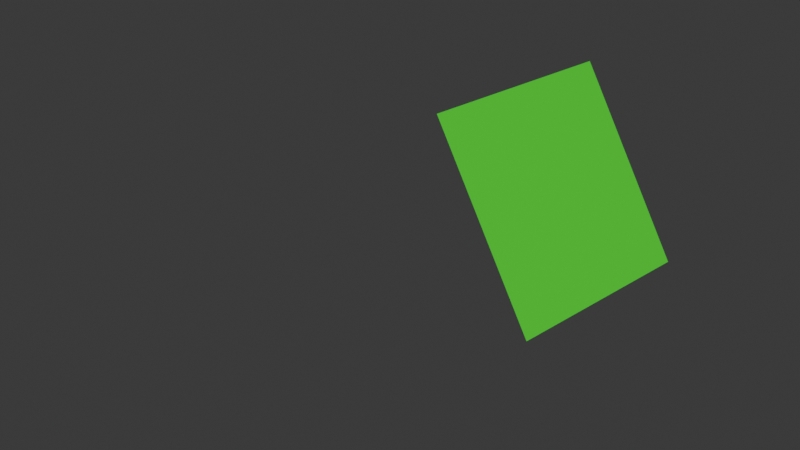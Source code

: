 # Source: script.blend  (saved by Blender 4.3.34; exported with 4.5.12 LTS)
import bpy
from mathutils import Matrix  # noqa: F401  (used for matrix-valued properties, if any)

bpy.ops.wm.read_factory_settings(use_empty=True)
scene = bpy.context.scene
scene.name = 'Scene'

# ---- collections
col_collection = bpy.data.collections.new('Collection'); scene.collection.children.link(col_collection)

# ---- materials (node trees are filled in below, after node groups)
mat_base = bpy.data.materials.new('base')
mat_base.alpha_threshold = 0.0
mat_base.roughness = 0.5
mat_base.line_color = (0.0, 0.0, 0.0, 1.0)
mat_red = bpy.data.materials.new('red')
mat_blue = bpy.data.materials.new('blue')
mat_yellow = bpy.data.materials.new('yellow')
mat_black = bpy.data.materials.new('black')
mat_magenta = bpy.data.materials.new('magenta')

# ---- material node trees
mat_base.use_nodes = True; mat_base.node_tree.nodes.clear()
_N = mat_base.node_tree.nodes; _L = mat_base.node_tree.links
n0 = _N.new('ShaderNodeOutputMaterial'); n0.name = 'Material Output'; n0.location = (300, 300)
n1 = _N.new('ShaderNodeBsdfPrincipled'); n1.name = 'Principled BSDF'; n1.location = (10, 300)
n1.inputs[0].default_value = (0.03024, 0.8005, 0.01562, 1.0)
n1.inputs[3].default_value = 1.45
_L.new(n1.outputs[0], n0.inputs[0])
n0.is_active_output = True
mat_red.use_nodes = True; mat_red.node_tree.nodes.clear()
_N = mat_red.node_tree.nodes; _L = mat_red.node_tree.links
n0 = _N.new('ShaderNodeBsdfPrincipled'); n0.name = 'Principled BSDF'; n0.location = (10, 300)
n0.inputs[0].default_value = (0.8004, 0.0, 0.001218, 1.0)
n1 = _N.new('ShaderNodeOutputMaterial'); n1.name = 'Material Output'; n1.location = (300, 300)
_L.new(n0.outputs[0], n1.inputs[0])
n1.is_active_output = True
mat_blue.use_nodes = True; mat_blue.node_tree.nodes.clear()
_N = mat_blue.node_tree.nodes; _L = mat_blue.node_tree.links
n0 = _N.new('ShaderNodeBsdfPrincipled'); n0.name = 'Principled BSDF'; n0.location = (10, 300)
n0.inputs[0].default_value = (0.01788, 0.1192, 0.8005, 1.0)
n1 = _N.new('ShaderNodeOutputMaterial'); n1.name = 'Material Output'; n1.location = (300, 300)
_L.new(n0.outputs[0], n1.inputs[0])
n1.is_active_output = True
mat_yellow.use_nodes = True; mat_yellow.node_tree.nodes.clear()
_N = mat_yellow.node_tree.nodes; _L = mat_yellow.node_tree.links
n0 = _N.new('ShaderNodeBsdfPrincipled'); n0.name = 'Principled BSDF'; n0.location = (10, 300)
n0.inputs[0].default_value = (0.8004, 0.6518, 0.039, 1.0)
n1 = _N.new('ShaderNodeOutputMaterial'); n1.name = 'Material Output'; n1.location = (300, 300)
_L.new(n0.outputs[0], n1.inputs[0])
n1.is_active_output = True
mat_black.use_nodes = True; mat_black.node_tree.nodes.clear()
_N = mat_black.node_tree.nodes; _L = mat_black.node_tree.links
n0 = _N.new('ShaderNodeBsdfPrincipled'); n0.name = 'Principled BSDF'; n0.location = (10, 300)
n0.inputs[0].default_value = (0.0, 0.0, 0.0, 1.0)
n1 = _N.new('ShaderNodeOutputMaterial'); n1.name = 'Material Output'; n1.location = (300, 300)
_L.new(n0.outputs[0], n1.inputs[0])
n1.is_active_output = True
mat_magenta.use_nodes = True; mat_magenta.node_tree.nodes.clear()
_N = mat_magenta.node_tree.nodes; _L = mat_magenta.node_tree.links
n0 = _N.new('ShaderNodeBsdfPrincipled'); n0.name = 'Principled BSDF'; n0.location = (10, 300)
n0.inputs[0].default_value = (1.0, 0.0, 0.4875, 1.0)
n1 = _N.new('ShaderNodeOutputMaterial'); n1.name = 'Material Output'; n1.location = (300, 300)
_L.new(n0.outputs[0], n1.inputs[0])
n1.is_active_output = True

# ---- world
world_world = bpy.data.worlds.new('World'); scene.world = world_world
world_world.use_nodes = True; world_world.node_tree.nodes.clear()
_N = world_world.node_tree.nodes; _L = world_world.node_tree.links
n0 = _N.new('ShaderNodeOutputWorld'); n0.name = 'World Output'; n0.location = (300, 300)
n1 = _N.new('ShaderNodeBackground'); n1.name = 'Background'; n1.location = (10, 300)
n1.inputs[0].default_value = (0.05088, 0.05088, 0.05088, 1.0)
_L.new(n1.outputs[0], n0.inputs[0])
n0.is_active_output = True
world_world.color = (0.05088, 0.05088, 0.05088)
world_world.sun_shadow_jitter_overblur = 0.0

# ---- cameras
cam_camera = bpy.data.cameras.new('Camera')
cam_camera.ortho_scale = 7.314

# ---- meshes
me_cube = bpy.data.meshes.new('Cube')
me_cube.from_pydata([(1.0, 1.0, 1.0), (1.0, 1.0, -1.0), (1.0, -1.0, 1.0), (1.0, -1.0, -1.0), (-1.0, 1.0, 1.0), (-1.0, 1.0, -1.0), (-1.0, -1.0, 1.0), (-1.0, -1.0, -1.0)], [], [(0, 4, 6, 2), (3, 2, 6, 7), (7, 6, 4, 5), (5, 1, 3, 7), (1, 0, 2, 3), (5, 4, 0, 1)])
me_cube.polygons.foreach_set('material_index', [1, 0, 5, 2, 3, 4])
_uv = me_cube.uv_layers.new(name='UVMap')
_uv.uv.foreach_set('vector', [0.625, 0.5, 0.875, 0.5, 0.875, 0.75, 0.625, 0.75, 0.375, 0.75, 0.625, 0.75, 0.625, 1.0, 0.375, 1.0, 0.375, 0.0, 0.625, 0.0, 0.625, 0.25, 0.375, 0.25, 0.125, 0.5, 0.375, 0.5, 0.375, 0.75, 0.125, 0.75, 0.375, 0.5, 0.625, 0.5, 0.625, 0.75, 0.375, 0.75, 0.375, 0.25, 0.625, 0.25, 0.625, 0.5, 0.375, 0.5])
me_cube.materials.append(mat_base)
me_cube.materials.append(mat_red)
me_cube.materials.append(mat_blue)
me_cube.materials.append(mat_yellow)
me_cube.materials.append(mat_black)
me_cube.materials.append(mat_magenta)
me_cube.use_mirror_vertex_groups = False
me_cube.update()
me_plane = bpy.data.meshes.new('Plane')
me_plane.from_pydata([(-1.0, -1.0, 0.0), (1.0, -1.0, 0.0), (-1.0, 1.0, 0.0), (1.0, 1.0, 0.0)], [], [(0, 1, 3, 2)])
_uv = me_plane.uv_layers.new(name='UVMap')
_uv.uv.foreach_set('vector', [0.0, 0.0, 1.0, 0.0, 1.0, 1.0, 0.0, 1.0])
me_plane.materials.append(mat_base)
me_plane.update()

# ---- objects
ob_cube = bpy.data.objects.new('Cube', me_cube)
ob_camera = bpy.data.objects.new('Camera', cam_camera)
ob_plane = bpy.data.objects.new('Plane', me_plane)

# ---- transforms, parenting, visibility, modifiers, constraints
ob_cube.location = (-1.706, -4.06, 0.0)
ob_cube.rotation_euler = (-1.608, 0.3225, -1.348)
ob_cube.scale = (0.0, 0.0, 0.0)
ob_cube.lock_rotations_4d = False
ob_cube.empty_display_type = 'ARROWS'
ob_cube.lineart.crease_threshold = 0.0
ob_camera.location = (7.359, -6.926, 4.958)
ob_camera.rotation_euler = (1.109, 5.765e-08, 0.8149)
ob_camera.lock_rotations_4d = False
ob_camera.empty_display_type = 'ARROWS'
ob_camera.color = (0.0, 0.0, 0.0, 0.0)
ob_camera.display_type = 'WIRE'
ob_camera.lineart.crease_threshold = 0.0
ob_plane.location = (1.913, 0.1263, 0.893)
ob_plane.rotation_euler = (0.0, 1.004, 0.0)

# ---- collection membership
col_collection.objects.link(ob_cube)
col_collection.objects.link(ob_camera)
col_collection.objects.link(ob_plane)

# ---- scene / render settings (as saved in the file)
scene.camera = ob_camera
scene.frame_start = 1; scene.frame_end = 5400; scene.frame_set(240)
scene.render.engine = 'BLENDER_EEVEE_NEXT'
scene.render.fps = 30
bpy.context.view_layer.update()

# ---- added for rendering (the .blend has no usable light): sun
light_auto_sun = bpy.data.lights.new('AutoSun', 'SUN')
light_auto_sun.energy = 3.0
light_auto_sun.angle = 0.0523599
ob_auto_sun = bpy.data.objects.new('AutoSun', light_auto_sun)
scene.collection.objects.link(ob_auto_sun)
ob_auto_sun.rotation_euler = (0.872665, 0.174533, 0.523599)
bpy.context.view_layer.update()
